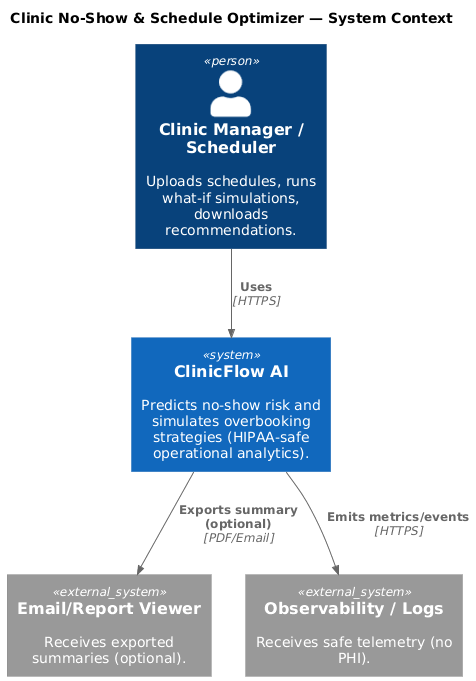

The diagram above was rendered by PlantUML. Its source (embedded in the PNG):
@startuml
!include https://raw.githubusercontent.com/plantuml-stdlib/C4-PlantUML/master/C4_Context.puml
title Clinic No-Show & Schedule Optimizer — System Context

Person(manager, "Clinic Manager / Scheduler", "Uploads schedules, runs what-if simulations, downloads recommendations.")
System(system, "ClinicFlow AI", "Predicts no-show risk and simulates overbooking strategies (HIPAA-safe operational analytics).")

System_Ext(email, "Email/Report Viewer", "Receives exported summaries (optional).")
System_Ext(logging, "Observability / Logs", "Receives safe telemetry (no PHI).")

Rel(manager, system, "Uses", "HTTPS")
Rel(system, logging, "Emits metrics/events", "HTTPS")
Rel(system, email, "Exports summary (optional)", "PDF/Email")
@enduml